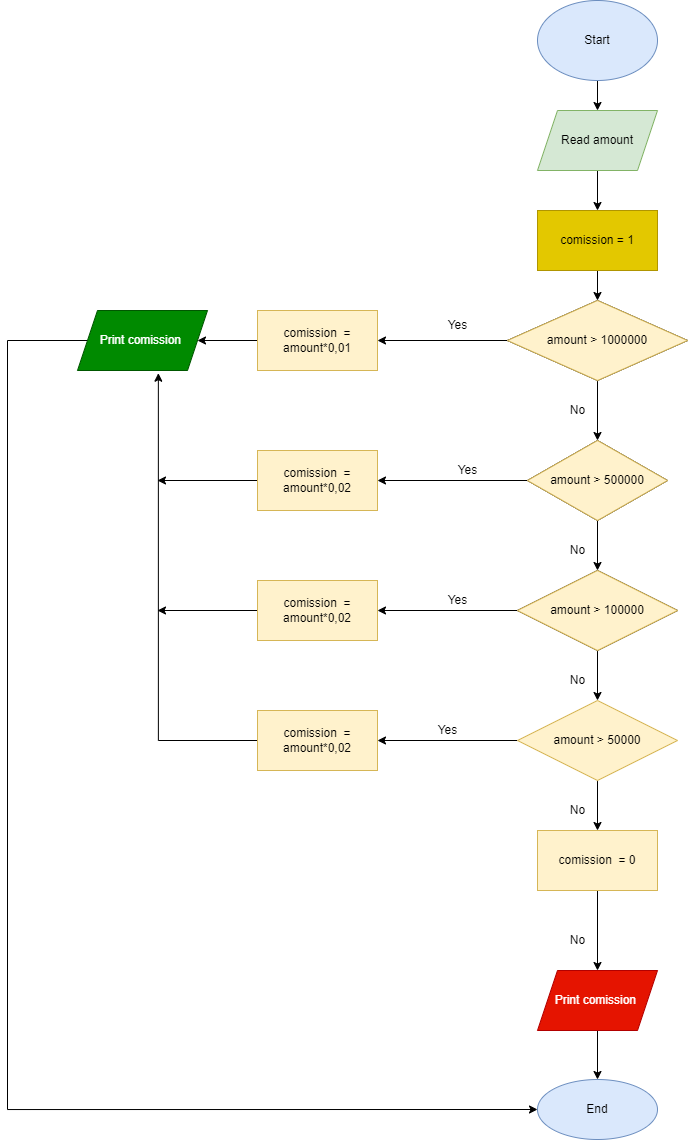

The diagram above was exported from draw.io. Its source (the exported page's mxGraphModel, read from the mxfile embedded in the PNG):
<mxGraphModel dx="694" dy="360" grid="1" gridSize="10" guides="1" tooltips="1" connect="1" arrows="1" fold="1" page="1" pageScale="1" pageWidth="827" pageHeight="1169" math="0" shadow="0">
  <root>
    <mxCell id="0" />
    <mxCell id="1" parent="0" />
    <mxCell id="6MvRK8rda5g5SH6-wS1z-4" value="" style="edgeStyle=orthogonalEdgeStyle;rounded=0;orthogonalLoop=1;jettySize=auto;html=1;" edge="1" parent="1" source="6MvRK8rda5g5SH6-wS1z-5" target="6MvRK8rda5g5SH6-wS1z-7">
      <mxGeometry relative="1" as="geometry" />
    </mxCell>
    <mxCell id="6MvRK8rda5g5SH6-wS1z-5" value="Start" style="ellipse;whiteSpace=wrap;html=1;fillColor=#dae8fc;strokeColor=#6c8ebf;" vertex="1" parent="1">
      <mxGeometry x="650" y="20" width="120" height="80" as="geometry" />
    </mxCell>
    <mxCell id="6MvRK8rda5g5SH6-wS1z-56" value="" style="edgeStyle=orthogonalEdgeStyle;rounded=0;orthogonalLoop=1;jettySize=auto;html=1;" edge="1" parent="1" source="6MvRK8rda5g5SH6-wS1z-7" target="6MvRK8rda5g5SH6-wS1z-49">
      <mxGeometry relative="1" as="geometry" />
    </mxCell>
    <mxCell id="6MvRK8rda5g5SH6-wS1z-7" value="Read amount" style="shape=parallelogram;perimeter=parallelogramPerimeter;whiteSpace=wrap;html=1;fixedSize=1;fillColor=#d5e8d4;strokeColor=#82b366;" vertex="1" parent="1">
      <mxGeometry x="650" y="130" width="120" height="60" as="geometry" />
    </mxCell>
    <mxCell id="6MvRK8rda5g5SH6-wS1z-9" value="" style="edgeStyle=orthogonalEdgeStyle;rounded=0;orthogonalLoop=1;jettySize=auto;html=1;" edge="1" parent="1" source="6MvRK8rda5g5SH6-wS1z-10" target="6MvRK8rda5g5SH6-wS1z-16">
      <mxGeometry relative="1" as="geometry" />
    </mxCell>
    <mxCell id="6MvRK8rda5g5SH6-wS1z-10" value="grade &amp;gt;= 90&lt;br&gt;and grade &amp;lt;= 100" style="rhombus;whiteSpace=wrap;html=1;" vertex="1" parent="1">
      <mxGeometry x="620" y="320" width="180" height="80" as="geometry" />
    </mxCell>
    <mxCell id="6MvRK8rda5g5SH6-wS1z-11" style="edgeStyle=orthogonalEdgeStyle;rounded=0;orthogonalLoop=1;jettySize=auto;html=1;entryX=0;entryY=0.5;entryDx=0;entryDy=0;" edge="1" parent="1" source="6MvRK8rda5g5SH6-wS1z-12" target="6MvRK8rda5g5SH6-wS1z-38">
      <mxGeometry relative="1" as="geometry">
        <Array as="points">
          <mxPoint x="120" y="360" />
          <mxPoint x="120" y="1129" />
        </Array>
        <mxPoint x="560" y="1130" as="targetPoint" />
      </mxGeometry>
    </mxCell>
    <mxCell id="6MvRK8rda5g5SH6-wS1z-12" value="Print&amp;nbsp;comission&amp;nbsp;" style="shape=parallelogram;perimeter=parallelogramPerimeter;whiteSpace=wrap;html=1;fixedSize=1;fillColor=#008a00;fontColor=#ffffff;strokeColor=#005700;" vertex="1" parent="1">
      <mxGeometry x="190" y="330" width="130" height="60" as="geometry" />
    </mxCell>
    <mxCell id="6MvRK8rda5g5SH6-wS1z-13" value="Yes" style="text;html=1;align=center;verticalAlign=middle;resizable=0;points=[];autosize=1;strokeColor=none;fillColor=none;" vertex="1" parent="1">
      <mxGeometry x="550" y="330" width="40" height="30" as="geometry" />
    </mxCell>
    <mxCell id="6MvRK8rda5g5SH6-wS1z-15" value="" style="edgeStyle=orthogonalEdgeStyle;rounded=0;orthogonalLoop=1;jettySize=auto;html=1;" edge="1" parent="1" source="6MvRK8rda5g5SH6-wS1z-16" target="6MvRK8rda5g5SH6-wS1z-23">
      <mxGeometry relative="1" as="geometry" />
    </mxCell>
    <mxCell id="6MvRK8rda5g5SH6-wS1z-16" value="grade &amp;gt;= 80&lt;br&gt;and grade &amp;lt;= 89" style="rhombus;whiteSpace=wrap;html=1;" vertex="1" parent="1">
      <mxGeometry x="640" y="460" width="140" height="80" as="geometry" />
    </mxCell>
    <mxCell id="6MvRK8rda5g5SH6-wS1z-19" value="No" style="text;html=1;align=center;verticalAlign=middle;resizable=0;points=[];autosize=1;strokeColor=none;fillColor=none;" vertex="1" parent="1">
      <mxGeometry x="670" y="415" width="40" height="30" as="geometry" />
    </mxCell>
    <mxCell id="6MvRK8rda5g5SH6-wS1z-20" value="Yes" style="text;html=1;align=center;verticalAlign=middle;resizable=0;points=[];autosize=1;strokeColor=none;fillColor=none;" vertex="1" parent="1">
      <mxGeometry x="560" y="475" width="40" height="30" as="geometry" />
    </mxCell>
    <mxCell id="6MvRK8rda5g5SH6-wS1z-22" value="" style="edgeStyle=orthogonalEdgeStyle;rounded=0;orthogonalLoop=1;jettySize=auto;html=1;" edge="1" parent="1" source="6MvRK8rda5g5SH6-wS1z-23" target="6MvRK8rda5g5SH6-wS1z-28">
      <mxGeometry relative="1" as="geometry" />
    </mxCell>
    <mxCell id="6MvRK8rda5g5SH6-wS1z-23" value="grade &amp;gt;= 70 and&lt;br&gt;grade &amp;lt;= 79" style="rhombus;whiteSpace=wrap;html=1;" vertex="1" parent="1">
      <mxGeometry x="630" y="590" width="160" height="80" as="geometry" />
    </mxCell>
    <mxCell id="6MvRK8rda5g5SH6-wS1z-26" value="" style="edgeStyle=orthogonalEdgeStyle;rounded=0;orthogonalLoop=1;jettySize=auto;html=1;startArrow=none;entryX=0.622;entryY=1.045;entryDx=0;entryDy=0;entryPerimeter=0;" edge="1" parent="1" source="6MvRK8rda5g5SH6-wS1z-67" target="6MvRK8rda5g5SH6-wS1z-12">
      <mxGeometry relative="1" as="geometry">
        <mxPoint x="270" y="520" as="targetPoint" />
      </mxGeometry>
    </mxCell>
    <mxCell id="6MvRK8rda5g5SH6-wS1z-27" value="" style="edgeStyle=orthogonalEdgeStyle;rounded=0;orthogonalLoop=1;jettySize=auto;html=1;" edge="1" parent="1" source="6MvRK8rda5g5SH6-wS1z-28">
      <mxGeometry relative="1" as="geometry">
        <mxPoint x="710" y="850" as="targetPoint" />
      </mxGeometry>
    </mxCell>
    <mxCell id="6MvRK8rda5g5SH6-wS1z-69" style="edgeStyle=orthogonalEdgeStyle;rounded=0;orthogonalLoop=1;jettySize=auto;html=1;fontColor=#FFFFFF;" edge="1" parent="1" source="6MvRK8rda5g5SH6-wS1z-28" target="6MvRK8rda5g5SH6-wS1z-67">
      <mxGeometry relative="1" as="geometry" />
    </mxCell>
    <mxCell id="6MvRK8rda5g5SH6-wS1z-28" value="amount &amp;gt; 50000" style="rhombus;whiteSpace=wrap;html=1;fillColor=#fff2cc;strokeColor=#d6b656;" vertex="1" parent="1">
      <mxGeometry x="630" y="720" width="160" height="80" as="geometry" />
    </mxCell>
    <mxCell id="6MvRK8rda5g5SH6-wS1z-32" value="" style="edgeStyle=orthogonalEdgeStyle;rounded=0;orthogonalLoop=1;jettySize=auto;html=1;exitX=0.5;exitY=1;exitDx=0;exitDy=0;" edge="1" parent="1" source="6MvRK8rda5g5SH6-wS1z-70" target="6MvRK8rda5g5SH6-wS1z-37">
      <mxGeometry relative="1" as="geometry">
        <mxPoint x="710" y="930" as="sourcePoint" />
      </mxGeometry>
    </mxCell>
    <mxCell id="6MvRK8rda5g5SH6-wS1z-36" value="" style="edgeStyle=orthogonalEdgeStyle;rounded=0;orthogonalLoop=1;jettySize=auto;html=1;" edge="1" parent="1" source="6MvRK8rda5g5SH6-wS1z-37" target="6MvRK8rda5g5SH6-wS1z-38">
      <mxGeometry relative="1" as="geometry" />
    </mxCell>
    <mxCell id="6MvRK8rda5g5SH6-wS1z-37" value="Print&amp;nbsp;comission&amp;nbsp;" style="shape=parallelogram;perimeter=parallelogramPerimeter;whiteSpace=wrap;html=1;fixedSize=1;fillColor=#e51400;fontColor=#ffffff;strokeColor=#B20000;" vertex="1" parent="1">
      <mxGeometry x="650" y="990" width="120" height="60" as="geometry" />
    </mxCell>
    <mxCell id="6MvRK8rda5g5SH6-wS1z-38" value="End" style="ellipse;whiteSpace=wrap;html=1;fillColor=#dae8fc;strokeColor=#6c8ebf;" vertex="1" parent="1">
      <mxGeometry x="650" y="1099" width="120" height="60" as="geometry" />
    </mxCell>
    <mxCell id="6MvRK8rda5g5SH6-wS1z-39" value="Yes" style="text;html=1;align=center;verticalAlign=middle;resizable=0;points=[];autosize=1;strokeColor=none;fillColor=none;" vertex="1" parent="1">
      <mxGeometry x="550" y="605" width="40" height="30" as="geometry" />
    </mxCell>
    <mxCell id="6MvRK8rda5g5SH6-wS1z-40" value="No" style="text;html=1;align=center;verticalAlign=middle;resizable=0;points=[];autosize=1;strokeColor=none;fillColor=none;" vertex="1" parent="1">
      <mxGeometry x="670" y="555" width="40" height="30" as="geometry" />
    </mxCell>
    <mxCell id="6MvRK8rda5g5SH6-wS1z-41" value="No" style="text;html=1;align=center;verticalAlign=middle;resizable=0;points=[];autosize=1;strokeColor=none;fillColor=none;" vertex="1" parent="1">
      <mxGeometry x="670" y="685" width="40" height="30" as="geometry" />
    </mxCell>
    <mxCell id="6MvRK8rda5g5SH6-wS1z-42" value="Yes" style="text;html=1;align=center;verticalAlign=middle;resizable=0;points=[];autosize=1;strokeColor=none;fillColor=none;" vertex="1" parent="1">
      <mxGeometry x="540" y="735" width="40" height="30" as="geometry" />
    </mxCell>
    <mxCell id="6MvRK8rda5g5SH6-wS1z-43" value="No" style="text;html=1;align=center;verticalAlign=middle;resizable=0;points=[];autosize=1;strokeColor=none;fillColor=none;" vertex="1" parent="1">
      <mxGeometry x="670" y="815" width="40" height="30" as="geometry" />
    </mxCell>
    <mxCell id="6MvRK8rda5g5SH6-wS1z-45" value="No" style="text;html=1;align=center;verticalAlign=middle;resizable=0;points=[];autosize=1;strokeColor=none;fillColor=none;" vertex="1" parent="1">
      <mxGeometry x="670" y="945" width="40" height="30" as="geometry" />
    </mxCell>
    <mxCell id="6MvRK8rda5g5SH6-wS1z-59" value="" style="edgeStyle=orthogonalEdgeStyle;rounded=0;orthogonalLoop=1;jettySize=auto;html=1;" edge="1" parent="1" source="6MvRK8rda5g5SH6-wS1z-46" target="6MvRK8rda5g5SH6-wS1z-58">
      <mxGeometry relative="1" as="geometry" />
    </mxCell>
    <mxCell id="6MvRK8rda5g5SH6-wS1z-46" value="amount &amp;gt; 1000000" style="rhombus;whiteSpace=wrap;html=1;fillColor=#fff2cc;strokeColor=#d6b656;" vertex="1" parent="1">
      <mxGeometry x="620" y="320" width="180" height="80" as="geometry" />
    </mxCell>
    <mxCell id="6MvRK8rda5g5SH6-wS1z-62" style="edgeStyle=orthogonalEdgeStyle;rounded=0;orthogonalLoop=1;jettySize=auto;html=1;entryX=1;entryY=0.5;entryDx=0;entryDy=0;fontColor=#FFFFFF;" edge="1" parent="1" source="6MvRK8rda5g5SH6-wS1z-47" target="6MvRK8rda5g5SH6-wS1z-61">
      <mxGeometry relative="1" as="geometry" />
    </mxCell>
    <mxCell id="6MvRK8rda5g5SH6-wS1z-47" value="amount &amp;gt; 500000" style="rhombus;whiteSpace=wrap;html=1;fillColor=#fff2cc;strokeColor=#d6b656;" vertex="1" parent="1">
      <mxGeometry x="640" y="460" width="140" height="80" as="geometry" />
    </mxCell>
    <mxCell id="6MvRK8rda5g5SH6-wS1z-65" style="edgeStyle=orthogonalEdgeStyle;rounded=0;orthogonalLoop=1;jettySize=auto;html=1;entryX=1;entryY=0.5;entryDx=0;entryDy=0;fontColor=#FFFFFF;" edge="1" parent="1" source="6MvRK8rda5g5SH6-wS1z-48" target="6MvRK8rda5g5SH6-wS1z-64">
      <mxGeometry relative="1" as="geometry" />
    </mxCell>
    <mxCell id="6MvRK8rda5g5SH6-wS1z-48" value="amount &amp;gt; 100000" style="rhombus;whiteSpace=wrap;html=1;fillColor=#fff2cc;strokeColor=#d6b656;" vertex="1" parent="1">
      <mxGeometry x="630" y="590" width="160" height="80" as="geometry" />
    </mxCell>
    <mxCell id="6MvRK8rda5g5SH6-wS1z-57" style="edgeStyle=orthogonalEdgeStyle;rounded=0;orthogonalLoop=1;jettySize=auto;html=1;entryX=0.5;entryY=0;entryDx=0;entryDy=0;" edge="1" parent="1" source="6MvRK8rda5g5SH6-wS1z-49" target="6MvRK8rda5g5SH6-wS1z-46">
      <mxGeometry relative="1" as="geometry" />
    </mxCell>
    <mxCell id="6MvRK8rda5g5SH6-wS1z-49" value="comission = 1" style="whiteSpace=wrap;html=1;fillColor=#e3c800;fontColor=#000000;strokeColor=#B09500;" vertex="1" parent="1">
      <mxGeometry x="650" y="230" width="120" height="60" as="geometry" />
    </mxCell>
    <mxCell id="6MvRK8rda5g5SH6-wS1z-60" style="edgeStyle=orthogonalEdgeStyle;rounded=0;orthogonalLoop=1;jettySize=auto;html=1;entryX=1;entryY=0.5;entryDx=0;entryDy=0;" edge="1" parent="1" source="6MvRK8rda5g5SH6-wS1z-58" target="6MvRK8rda5g5SH6-wS1z-12">
      <mxGeometry relative="1" as="geometry" />
    </mxCell>
    <mxCell id="6MvRK8rda5g5SH6-wS1z-58" value="comission&amp;nbsp; = amount*0,01" style="whiteSpace=wrap;html=1;fillColor=#fff2cc;strokeColor=#d6b656;" vertex="1" parent="1">
      <mxGeometry x="370" y="330" width="120" height="60" as="geometry" />
    </mxCell>
    <mxCell id="6MvRK8rda5g5SH6-wS1z-73" style="edgeStyle=orthogonalEdgeStyle;rounded=0;orthogonalLoop=1;jettySize=auto;html=1;fontColor=#FFFFFF;" edge="1" parent="1" source="6MvRK8rda5g5SH6-wS1z-61">
      <mxGeometry relative="1" as="geometry">
        <mxPoint x="270" y="500" as="targetPoint" />
      </mxGeometry>
    </mxCell>
    <mxCell id="6MvRK8rda5g5SH6-wS1z-61" value="comission&amp;nbsp; = amount*0,02" style="whiteSpace=wrap;html=1;fillColor=#fff2cc;strokeColor=#d6b656;" vertex="1" parent="1">
      <mxGeometry x="370" y="470" width="120" height="60" as="geometry" />
    </mxCell>
    <mxCell id="6MvRK8rda5g5SH6-wS1z-74" style="edgeStyle=orthogonalEdgeStyle;rounded=0;orthogonalLoop=1;jettySize=auto;html=1;fontColor=#FFFFFF;" edge="1" parent="1" source="6MvRK8rda5g5SH6-wS1z-64">
      <mxGeometry relative="1" as="geometry">
        <mxPoint x="270" y="630" as="targetPoint" />
      </mxGeometry>
    </mxCell>
    <mxCell id="6MvRK8rda5g5SH6-wS1z-64" value="comission&amp;nbsp; = amount*0,02" style="whiteSpace=wrap;html=1;fillColor=#fff2cc;strokeColor=#d6b656;" vertex="1" parent="1">
      <mxGeometry x="370" y="600" width="120" height="60" as="geometry" />
    </mxCell>
    <mxCell id="6MvRK8rda5g5SH6-wS1z-67" value="comission&amp;nbsp; = amount*0,02" style="whiteSpace=wrap;html=1;fillColor=#fff2cc;strokeColor=#d6b656;" vertex="1" parent="1">
      <mxGeometry x="370" y="730" width="120" height="60" as="geometry" />
    </mxCell>
    <mxCell id="6MvRK8rda5g5SH6-wS1z-70" value="comission&amp;nbsp; = 0" style="whiteSpace=wrap;html=1;fillColor=#fff2cc;strokeColor=#d6b656;" vertex="1" parent="1">
      <mxGeometry x="650" y="850" width="120" height="60" as="geometry" />
    </mxCell>
  </root>
</mxGraphModel>